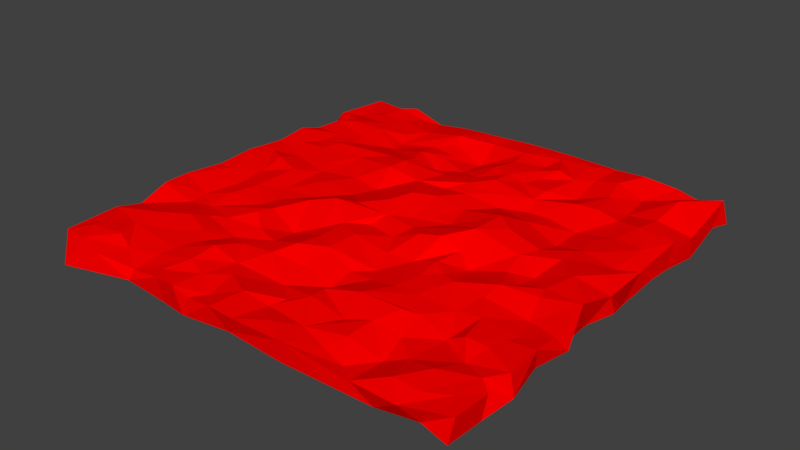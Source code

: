 # Source: landscape1.blend  (saved by Blender 2.77.0; exported with 4.5.12 LTS)
import bpy
from mathutils import Matrix  # noqa: F401  (used for matrix-valued properties, if any)

bpy.ops.wm.read_factory_settings(use_empty=True)
scene = bpy.context.scene
scene.name = 'Scene'

# ---- collections
col_collection_1 = bpy.data.collections.new('Collection 1'); scene.collection.children.link(col_collection_1)

# ---- materials (node trees are filled in below, after node groups)
mat_redmaterial = bpy.data.materials.new('RedMaterial')
mat_redmaterial.alpha_threshold = 0.0
mat_redmaterial.use_transparent_shadow = False
mat_redmaterial.diffuse_color = (1.0, 0.0, 0.0, 1.0)
mat_redmaterial.roughness = 0.5

# ---- material node trees

# ---- world
world_world = bpy.data.worlds.new('World'); scene.world = world_world
world_world.color = (0.05088, 0.05088, 0.05088)
world_world.use_sun_shadow = False
world_world.sun_shadow_jitter_overblur = 0.0
world_world.cycles.sampling_method = 'MANUAL'

# ---- meshes
me_cube_001 = bpy.data.meshes.new('Cube.001')
me_cube_001.from_pydata([(-0.9469, -1.006, -1.799), (-1.004, 0.9433, -1.66), (0.9954, -0.9729, -0.9628), (-0.9858, -0.1019, 1.07), (-0.9952, 0.7304, 0.9429), (-0.968, 0.9989, 0.7732), (-0.9745, 0.7507, -0.9827), (-0.9993, 0.6258, -0.7709), (-0.9924, 0.4189, -1.283), (-0.9405, 0.316, -0.8247), (-0.9868, 0.1832, -1.027), (-0.989, 0.005438, -0.9029), (-0.9999, -0.1877, -0.8155), (-0.9923, -0.3704, -1.268), (-1.002, -0.5272, -0.9837), (-0.9993, -0.6915, -1.318), (-0.9806, -0.8369, -0.8402), (0.9769, 0.9676, 1.442), (0.9966, 0.6475, 0.5329), (0.986, 0.5049, 1.22), (0.9933, 0.2267, 1.021), (0.9993, -0.0007133, 0.9984), (0.9747, -0.16, 1.688), (0.9722, -0.3406, 0.654), (0.9866, -0.4695, 1.001), (0.9922, -0.6306, 0.9213), (0.9359, -0.7128, 0.9071), (1.0, -0.7682, 0.8288), (1.003, -0.944, 1.084), (1.005, -0.6258, -1.188), (1.001, -0.2839, -0.9375), (1.001, 0.03037, -0.8637), (0.9971, 0.3227, -0.5551), (0.9966, 0.6566, -1.497), (0.9954, 0.9928, -1.007), (-0.7317, 1.007, 1.045), (-0.5373, 0.9611, 0.4971), (-0.1327, 1.003, 0.8099), (-0.01825, 1.0, 0.9719), (0.1984, 0.9958, 1.083), (0.4462, 0.9981, 0.9657), (0.6119, 0.9538, 1.599), (0.7541, 0.99, 0.9766), (0.8585, 0.9684, 0.7143), (0.8819, 0.9658, -0.6765), (0.5244, 0.9968, -1.192), (0.1001, 0.9696, -0.9576), (-0.04133, 0.9905, -1.348), (-0.1259, 0.973, -1.268), (-0.4259, 1.001, -0.1534), (-0.5211, 0.9912, -1.257), (0.8124, -1.003, 0.8516), (0.2762, -0.9855, 1.0), (0.04952, -0.9965, 1.091), (-0.07081, -0.9944, 1.146), (-0.7253, -0.9936, 0.9037), (-0.5618, -0.9767, -0.5955), (-0.369, -0.9622, -1.301), (0.5596, -0.983, -0.7498), (0.1623, -0.9176, 1.084), (-0.1978, -0.9844, 0.7901), (-0.2798, -0.9859, 1.22), (-0.3771, -0.9777, 1.112), (-0.8385, -0.9689, 1.368), (-0.9778, -0.9477, 1.019), (0.7304, -0.9179, 1.403), (0.5942, -0.9816, 0.4874), (0.5158, -0.9251, 0.3282), (0.3957, -0.8957, 0.6354), (-0.1535, -0.9189, 0.7454), (-0.4192, -0.9178, 1.007), (-0.5474, -0.9545, 0.3574), (-0.8959, -0.883, 1.453), (0.9319, -0.8513, 1.005), (0.8381, -0.9096, 1.092), (0.446, -0.8202, 1.113), (0.2672, -0.8544, 0.8132), (0.06904, -0.8295, 0.6918), (-0.5327, -0.837, 0.8276), (-0.6696, -0.8787, 0.7264), (-0.7559, -0.8484, 1.314), (-0.9039, -0.8071, 1.282), (0.7963, -0.7869, 1.211), (0.5983, -0.8064, 0.2016), (0.0939, -0.7613, 0.792), (-0.04382, -0.8475, 1.322), (-0.1821, -0.776, 0.9954), (-0.2674, -0.8547, 1.156), (-0.3624, -0.8148, 1.478), (-0.519, -0.7707, 0.9598), (0.6767, -0.7731, 0.7126), (0.3461, -0.729, 0.8123), (0.1704, -0.7105, 1.262), (-0.8063, -0.7391, 1.048), (0.8307, -0.6636, 0.5822), (0.5739, -0.6853, 0.7446), (0.446, -0.692, 1.202), (0.1546, -0.6291, 0.9835), (-0.004586, -0.6791, 0.4836), (-0.2432, -0.6923, 0.8325), (-0.363, -0.7006, 1.714), (-0.4849, -0.6947, 1.091), (-0.633, -0.6766, 0.9853), (-0.9811, -0.7015, 1.141), (0.8522, -0.5598, 0.965), (0.4994, -0.5892, 1.598), (-0.1714, -0.5796, 1.38), (-0.3335, -0.5812, 1.072), (-0.5239, -0.6104, 1.143), (-0.6741, -0.5533, 1.278), (-0.7848, -0.614, 1.215), (0.8575, -0.4764, 0.8237), (0.7569, -0.5649, 1.144), (0.5505, -0.5526, 1.147), (0.3046, -0.599, 1.626), (0.2176, -0.5678, 1.083), (0.1243, -0.5642, 0.2257), (-0.01456, -0.5475, 0.9175), (-0.4181, -0.5478, 0.7543), (-0.9712, -0.5817, 0.5962), (0.6823, -0.5671, 0.2029), (-0.1193, -0.4885, 1.823), (-0.2535, -0.4872, 1.059), (-0.6342, -0.4946, 0.9447), (0.4581, -0.4543, 1.28), (0.3606, -0.4668, 1.317), (0.2378, -0.4605, 0.8241), (0.1198, -0.4454, 0.606), (-0.365, -0.4544, 1.216), (-0.5498, -0.4574, 1.004), (-0.8244, -0.4297, 0.5024), (-0.9968, -0.4222, 1.345), (0.8887, -0.4188, 0.6749), (0.7188, -0.4116, 0.9132), (0.6131, -0.426, 0.697), (0.3766, -0.3409, 1.22), (0.1928, -0.3784, 0.5855), (-0.01899, -0.4148, 1.557), (-0.1126, -0.3611, 1.486), (-0.4386, -0.3934, 1.842), (-0.7241, -0.408, 0.5615), (0.6448, -0.3031, 1.021), (0.1556, -0.2686, 0.9967), (-0.2837, -0.3432, 0.3785), (-0.4396, -0.3097, 1.455), (-0.5394, -0.2727, 0.8915), (-0.8394, -0.3381, 0.515), (0.8391, -0.2939, 0.3524), (0.4988, -0.2926, 1.129), (0.4338, -0.2641, 1.079), (-0.01248, -0.2719, 1.553), (-0.195, -0.2753, 0.9268), (-0.7216, -0.2883, 1.013), (-1.018, -0.2824, 1.128), (0.8049, -0.1769, 1.066), (0.6559, -0.2149, 1.369), (0.3618, -0.2187, 1.278), (0.2735, -0.2507, 0.8822), (0.09424, -0.1626, 1.119), (-0.12, -0.2105, 1.413), (-0.5316, -0.1981, 0.7882), (0.7882, -0.1131, 1.062), (0.68, -0.1176, 0.6407), (0.445, -0.1276, 0.2248), (-0.04922, -0.1388, 1.117), (-0.2478, -0.1247, 2.256), (-0.3653, -0.1609, 1.593), (-0.6772, -0.167, 1.177), (-0.7884, -0.1826, 0.7083), (0.8432, -0.01348, 1.728), (0.5867, -0.07264, 0.6699), (0.369, -0.0774, 1.006), (0.2821, -0.08533, 1.959), (0.1957, -0.1221, 1.806), (-0.02921, -0.05425, 1.546), (-0.3997, -0.06574, 0.9429), (-0.5875, -0.09873, 0.7661), (-0.9118, -0.1224, 1.108), (0.1136, -0.06012, 1.288), (-0.7973, -0.0337, 0.8479), (0.6845, -0.02878, 0.4118), (0.568, 0.04003, 1.11), (-0.08629, 0.0328, 1.97), (-0.1768, -0.06702, 1.848), (-0.3143, 0.04811, 0.8217), (-0.4781, 0.04504, 1.175), (-0.8202, 0.01919, 0.8786), (-0.9817, 0.0659, 1.353), (0.9244, 0.08601, 1.531), (0.7866, 0.1445, 1.188), (0.7189, 0.1081, 1.179), (0.3452, 0.05096, 1.874), (0.1937, 0.08691, 0.9248), (0.1173, 0.08338, 1.173), (0.05543, 0.00949, 1.231), (-0.6841, 0.05912, 1.099), (-0.8058, 0.09775, 1.4), (0.605, 0.1261, 1.088), (0.4465, 0.1452, 1.768), (-0.05244, 0.1368, 2.054), (-0.2624, 0.15, 0.8553), (-0.5849, 0.1395, 0.823), (-0.777, 0.1978, 0.8091), (-0.9135, 0.158, 1.031), (0.9133, 0.1678, 1.171), (0.7357, 0.2304, 1.01), (0.3552, 0.2102, 1.896), (-0.4166, 0.1833, 0.8913), (-0.6178, 0.2139, 0.9864), (-0.9783, 0.2679, 1.003), (0.833, 0.2713, 1.29), (0.7004, 0.3404, 0.8379), (0.6028, 0.2534, 0.2646), (0.4226, 0.303, 1.003), (0.2469, 0.3622, 0.6593), (0.1559, 0.2237, 0.953), (0.03033, 0.2122, 1.646), (-0.3031, 0.2874, 1.971), (-0.4247, 0.2658, 1.305), (-0.5242, 0.2676, 0.9874), (-0.7467, 0.328, 1.094), (-0.8864, 0.3105, 1.031), (0.08269, 0.3373, 1.243), (-0.03334, 0.3321, 1.087), (-0.1525, 0.2992, 1.386), (-0.5347, 0.3405, 1.222), (0.9236, 0.3527, 1.442), (0.7869, 0.3958, 1.12), (0.4581, 0.4319, 0.3869), (0.04059, 0.4158, 1.485), (-0.292, 0.3785, 2.019), (-0.393, 0.4124, 1.633), (-0.7129, 0.4006, 1.3), (-0.8316, 0.3865, 0.8745), (-0.9829, 0.4284, 1.295), (0.7202, 0.4713, 0.9082), (0.601, 0.4011, 0.2827), (0.3496, 0.4362, 0.3088), (0.1929, 0.4307, 1.201), (-0.1225, 0.4512, 1.052), (-0.3094, 0.4733, 1.535), (-0.6664, 0.4686, 1.044), (0.8303, 0.5039, 1.587), (0.3182, 0.5159, 0.7894), (0.1205, 0.507, 1.621), (0.01065, 0.5087, 1.148), (-0.2083, 0.5009, 0.5974), (-0.3438, 0.5633, 1.352), (-0.4454, 0.5064, 1.065), (-0.6931, 0.5449, 1.114), (-0.8146, 0.5189, 0.8643), (-0.9762, 0.5295, 0.6442), (0.7155, 0.5435, 1.081), (0.6125, 0.561, 1.316), (0.5115, 0.5453, 1.361), (0.329, 0.5915, 1.105), (-0.9422, 0.6458, 0.9052), (0.1971, 0.6097, 0.9461), (0.1165, 0.6129, 1.389), (-0.1008, 0.5678, 0.5676), (-0.2433, 0.6063, 0.9086), (-0.5149, 0.5622, 0.6412), (-0.814, 0.646, 1.452), (0.7044, 0.6389, 0.7719), (0.4494, 0.6503, 0.5769), (0.226, 0.6978, 0.873), (0.03046, 0.6601, 1.384), (-0.2327, 0.6675, 0.7782), (-0.3603, 0.689, 0.8113), (-0.5271, 0.6501, 0.4771), (-0.565, 0.7202, 0.8235), (-0.6795, 0.6635, 1.243), (-0.8701, 0.7024, 1.141), (0.8471, 0.6238, 1.332), (0.5729, 0.7183, 1.094), (0.1806, 0.7463, 1.102), (0.05006, 0.7663, 1.129), (-0.284, 0.7505, 1.125), (-0.7206, 0.7478, 1.102), (0.8614, 0.7825, 2.056), (0.6819, 0.8122, 0.6704), (0.5412, 0.843, 1.372), (0.3675, 0.7648, 1.147), (0.2777, 0.7826, 1.499), (0.1739, 0.8229, 0.9026), (-0.1177, 0.7182, 0.02007), (-0.4874, 0.7991, 0.9908), (-0.8053, 0.8351, 1.026), (0.2021, 0.9202, 1.17), (-0.3037, 0.8117, 1.579), (-0.6795, 0.857, 0.7999), (0.4371, 0.8327, 1.021), (0.342, 0.9222, 1.273), (0.03572, 0.867, 1.249), (-0.1492, 0.8879, 0.9395), (-0.2559, 0.9487, 1.049), (-0.3766, 0.953, 1.023), (-0.6465, 0.9437, 0.6099), (-0.7967, 0.9609, 0.9967), (-0.9053, 0.7797, 0.7316), (-0.5869, -0.8762, -0.8287), (-0.5677, -0.9089, -0.8489), (-0.2216, -0.9937, -0.9522), (0.003077, -0.9742, -0.707), (0.2749, -0.9815, -0.9297), (0.36, -0.9412, -0.5355), (0.6925, -0.9728, -0.8976), (0.8715, -0.9521, -0.6157), (-0.8797, -0.9343, -1.85), (-0.4398, -0.9029, -0.8786), (-0.2434, -0.8764, -1.269), (-0.05421, -0.8949, -0.6837), (0.1634, -0.8988, -0.5789), (0.5361, -0.926, -0.7243), (-0.811, -0.8154, -1.25), (-0.3252, -0.8196, -1.371), (0.03204, -0.8492, -0.501), (0.2931, -0.8726, -0.7279), (0.4294, -0.8207, -0.8377), (0.5406, -0.8312, -1.072), (0.6684, -0.8359, -1.075), (0.7656, -0.865, -0.8112), (-0.5281, -0.7824, -1.278), (-0.4239, -0.7782, -1.071), (-0.174, -0.7997, -1.23), (0.01385, -0.7456, -0.992), (0.1671, -0.814, -0.1695), (0.5522, -0.7621, -1.345), (0.8604, -0.8241, -1.423), (0.9957, -0.7968, -1.146), (-0.8773, -0.7019, -0.969), (-0.7862, -0.7377, -0.9772), (-0.6665, -0.6924, -0.8001), (-0.2076, -0.6794, -0.7213), (0.1557, -0.6792, -0.791), (0.3132, -0.7481, -1.201), (0.5004, -0.677, -1.002), (0.7201, -0.7486, -1.057), (0.885, -0.687, -1.019), (-0.4915, -0.6987, -0.666), (-0.406, -0.6577, -0.7701), (-0.07359, -0.6683, -1.782), (0.65, -0.6421, -0.7012), (-0.8816, -0.6236, -0.7283), (-0.7524, -0.6145, -0.5215), (-0.6367, -0.6024, -1.067), (0.3446, -0.6515, -1.118), (0.8493, -0.6306, -0.713), (-0.8871, -0.5158, -0.632), (-0.4861, -0.5743, -0.7205), (-0.3674, -0.5685, -0.421), (-0.2788, -0.5963, -0.5736), (-0.03785, -0.5613, -1.551), (0.1062, -0.5731, -1.084), (0.3639, -0.5646, -1.434), (0.9391, -0.5527, -0.8526), (-0.8243, -0.472, -0.8414), (-0.4789, -0.49, -1.055), (-0.1438, -0.5185, -1.317), (0.1129, -0.4329, -0.4796), (0.1982, -0.5391, -0.7364), (0.7017, -0.544, -0.8175), (0.8026, -0.5352, -0.6698), (0.9758, -0.4573, -0.78), (-0.6532, -0.4779, -1.449), (-0.467, -0.4144, -1.554), (-0.3606, -0.4465, -0.8042), (-0.03139, -0.4672, -1.212), (0.2817, -0.426, -1.454), (0.4277, -0.4881, -1.395), (0.5599, -0.5287, -0.6237), (0.6066, -0.441, -0.4372), (0.8631, -0.4001, -1.051), (-0.7547, -0.3895, -0.694), (-0.3809, -0.3264, -1.292), (-0.2657, -0.3868, -0.9481), (-0.1337, -0.3699, -0.9225), (0.1053, -0.3668, -0.941), (-0.6868, -0.3567, -1.064), (-0.6326, -0.3042, -1.065), (-0.2185, -0.3051, -0.5794), (-0.05083, -0.2989, -0.5879), (0.2366, -0.3083, -1.195), (0.3564, -0.3313, -1.311), (0.5215, -0.3218, -0.6024), (0.7475, -0.3718, -1.59), (-0.8421, -0.3463, -0.4013), (-0.5268, -0.3153, -0.8959), (-0.4348, -0.2672, -1.524), (-0.3147, -0.2444, -0.9133), (0.2484, -0.2313, -0.9795), (0.3937, -0.23, -1.307), (0.5515, -0.269, -0.8619), (0.8482, -0.3429, -1.184), (-0.7519, -0.2333, -1.107), (-0.2161, -0.192, -1.111), (-0.09085, -0.2023, -0.942), (0.1075, -0.239, -1.295), (0.6224, -0.1931, -1.069), (0.8074, -0.2156, -0.4123), (0.9615, -0.2016, -0.9713), (-0.7011, -0.1333, -1.109), (-0.5914, -0.1906, -0.4767), (-0.1965, -0.1066, -0.8774), (0.1059, -0.166, -0.9674), (0.2296, -0.1096, -0.7915), (0.3992, -0.136, -1.135), (0.5168, -0.1486, -1.543), (0.7424, -0.1188, -0.4212), (-0.8353, -0.09061, -0.5171), (-0.4505, -0.1666, -0.7992), (-0.3808, -0.06661, -1.038), (0.002556, -0.06735, -0.6456), (0.1483, -0.0325, -1.279), (0.9424, -0.06967, -1.421), (-0.9141, -0.02956, -0.5486), (-0.7902, -0.01995, -0.9331), (-0.6872, -0.04762, -0.6933), (-0.5693, -0.02129, -1.194), (0.4015, -0.02683, -0.7559), (0.6321, -0.03395, -0.8986), (-0.8666, 0.05883, -0.6575), (-0.5644, 0.03587, -1.245), (-0.4128, 0.003866, -0.8763), (-0.2981, 0.1118, -1.286), (-0.2864, 0.02745, -0.8417), (-0.1712, 0.009276, -1.102), (0.02078, 0.01714, -1.031), (0.7668, -0.01793, -0.9423), (0.8685, 0.03323, -1.72), (-0.6347, 0.1037, -1.243), (0.1709, 0.07476, -0.7886), (0.2736, 0.03153, -0.9255), (0.3913, 0.07939, -0.8493), (0.5122, 0.02524, -1.008), (0.5992, 0.07765, -0.6627), (0.6765, 0.0534, -0.9802), (-0.8871, 0.1616, -1.131), (-0.7575, 0.1071, -1.253), (-0.555, 0.1521, -0.8681), (-0.2164, 0.1422, -1.131), (-0.1305, 0.106, -1.25), (-0.01112, 0.1953, -1.531), (0.06759, 0.1646, -1.796), (0.2271, 0.172, -0.553), (0.5441, 0.2179, -0.8298), (0.7763, 0.1484, -1.292), (0.9646, 0.1604, -1.685), (-0.8466, 0.2136, -1.251), (-0.6309, 0.2576, -0.5137), (-0.4577, 0.1832, -0.9192), (-0.3529, 0.1966, -1.3), (0.3927, 0.2305, -1.449), (0.6802, 0.1976, -0.7928), (-0.7758, 0.2936, -1.333), (-0.2804, 0.2482, -1.268), (-0.1752, 0.2409, -0.5063), (0.3461, 0.3173, -1.425), (0.6536, 0.2854, -0.6752), (0.7601, 0.2447, -1.083), (0.8667, 0.2787, -0.7533), (-0.4741, 0.3061, -1.256), (-0.2796, 0.345, -1.745), (-0.08476, 0.3078, -0.2279), (0.1372, 0.263, -1.075), (0.7461, 0.3578, -1.13), (0.8931, 0.3781, -0.8105), (-0.8627, 0.4176, -1.262), (-0.6672, 0.3536, -0.8426), (-0.4465, 0.3691, -1.385), (0.1992, 0.3633, -1.681), (0.4376, 0.4437, -0.8519), (0.581, 0.4168, -0.05903), (-0.7428, 0.4456, -0.6654), (-0.5247, 0.4399, -1.396), (-0.2058, 0.4161, -1.631), (-0.1326, 0.4551, -1.083), (-0.02966, 0.4466, -0.6613), (0.2255, 0.4441, -1.525), (0.3311, 0.4702, -0.797), (0.7243, 0.437, -0.9323), (0.8481, 0.4531, -0.7649), (0.9875, 0.4637, -0.9836), (-0.9264, 0.498, -1.479), (-0.7766, 0.5481, -1.288), (-0.6078, 0.5082, -1.008), (-0.3546, 0.5246, -0.9668), (0.1147, 0.478, -1.67), (0.3909, 0.5385, -0.8448), (0.5583, 0.5432, -1.316), (-0.886, 0.582, -1.028), (-0.6748, 0.5735, -0.8335), (-0.5707, 0.5975, -1.116), (-0.2169, 0.5654, -0.4483), (-0.1166, 0.5691, -0.4581), (-0.02959, 0.5673, -1.084), (0.299, 0.5453, -0.4322), (0.7394, 0.5609, -1.099), (0.9076, 0.5659, -1.453), (-0.8642, 0.6479, -1.265), (-0.5524, 0.6905, -1.066), (0.09511, 0.6589, -0.5286), (0.4481, 0.5896, -1.128), (0.5787, 0.6541, -1.084), (0.744, 0.6699, -1.26), (-0.688, 0.6834, -0.5462), (-0.4447, 0.6287, -1.188), (-0.3317, 0.6207, -0.9709), (-0.03699, 0.6794, -0.8582), (0.5151, 0.7148, -0.9615), (0.614, 0.701, -0.7904), (0.8606, 0.6687, -1.251), (-0.5809, 0.7556, -0.8286), (-0.1656, 0.7195, -0.6158), (0.1682, 0.7161, -0.4406), (0.2879, 0.6965, -0.6853), (0.9168, 0.7155, -1.504), (-0.8253, 0.7826, -1.417), (-0.6762, 0.81, -0.8624), (-0.5212, 0.848, -0.4977), (-0.4428, 0.8034, -0.715), (-0.304, 0.7845, -1.146), (-0.2209, 0.8177, -0.8546), (-0.07489, 0.8309, -1.479), (0.1759, 0.8356, -1.058), (0.4968, 0.8139, -1.443), (0.6784, 0.7768, -0.9267), (0.8452, 0.7948, -0.923), (-0.01004, 0.8432, -1.505), (0.2729, 0.8359, -1.583), (0.6727, 0.8544, -0.7108), (0.9861, 0.8706, -0.422), (-0.8439, 0.98, -0.6248), (-0.7488, 0.9129, -1.153), (-0.6693, 0.9781, -1.508), (-0.3827, 0.9365, -0.008229), (-0.2247, 0.9108, -0.7048), (0.2122, 0.9449, -1.027), (0.3959, 0.8977, -1.672), (0.5121, 0.9227, -1.46), (0.6111, 0.9135, -1.512), (0.7091, 0.9814, -1.029), (0.7608, 0.9003, -0.7991)], [], [(63, 64, 0), (130, 131, 119), (177, 3, 153), (177, 187, 3), (256, 272, 4), (299, 5, 4), (328, 329, 2), (329, 338, 29), (338, 355, 29), (372, 393, 30), (414, 429, 31), (460, 32, 447), (498, 511, 33), (511, 516, 33), (447, 20, 21, 31), (44, 34, 531), (18, 33, 531), (18, 19, 482), (19, 20, 482), (20, 447, 32), (414, 21, 22, 400), (21, 414, 31), (30, 23, 24, 363), (22, 30, 400), (26, 27, 329, 29), (24, 29, 363), (25, 26, 29), (103, 119, 14, 15), (27, 28, 329), (64, 16, 0), (64, 103, 16), (103, 15, 16), (234, 251, 7, 8), (119, 131, 14), (131, 13, 14), (3, 187, 11), (187, 10, 11), (209, 9, 10), (209, 234, 8), (4, 5, 1, 6), (251, 256, 7), (4, 6, 7), (519, 518, 534, 50), (522, 521, 535, 536), (519, 50, 535), (47, 46, 528), (529, 537, 538), (530, 541, 542), (1, 532, 517), (517, 532, 533), (519, 535, 520), (523, 522, 536, 48), (526, 525, 539, 540), (523, 48, 528), (528, 46, 524), (525, 538, 539), (514, 524, 529, 515), (526, 540, 530), (530, 542, 527), (542, 531, 527), (518, 519, 512), (512, 519, 520), (506, 500, 512, 520), (515, 529, 538), (526, 530, 527), (505, 517, 518), (510, 509, 525, 526), (506, 520, 521), (508, 523, 528), (508, 528, 514), (515, 525, 509), (504, 526, 527, 511), (493, 507, 521, 513), (511, 527, 516), (6, 517, 499), (499, 517, 505), (492, 491, 505, 500), (501, 508, 514), (496, 515, 509), (509, 510, 503), (7, 499, 490), (490, 499, 505), (495, 494, 513, 508), (493, 513, 494), (486, 485, 492, 506), (508, 501, 495), (501, 514, 496), (514, 515, 496), (503, 504, 497), (497, 504, 511), (491, 492, 485), (481, 497, 498, 482), (486, 506, 507), (495, 501, 487), (488, 496, 502), (8, 7, 483), (483, 484, 467), (473, 484, 491), (486, 493, 475), (493, 494, 476), (476, 494, 495), (495, 487, 477), (487, 496, 478), (479, 496, 488), (488, 489, 471), (480, 489, 497), (462, 469, 486, 475), (8, 483, 467), (468, 473, 485), (474, 486, 469), (468, 485, 474, 461), (479, 488, 471), (471, 480, 472), (481, 482, 466), (467, 473, 468), (463, 462, 475, 476), (470, 478, 471, 457), (463, 476, 477), (477, 487, 464), (465, 480, 481, 466), (471, 472, 445), (461, 469, 462, 455), (9, 467, 454), (467, 468, 454), (459, 465, 466, 460), (456, 462, 463), (457, 471, 452), (445, 472, 458), (458, 472, 465), (448, 10, 9, 454), (449, 448, 454, 468), (444, 464, 470, 457), (449, 461, 450), (461, 455, 451), (455, 462, 456), (442, 463, 464), (451, 455, 456, 440), (437, 10, 448), (439, 449, 450), (442, 441, 456, 463), (417, 416, 438, 430), (442, 464, 443), (446, 459, 460), (438, 449, 430), (449, 439, 430), (431, 443, 444), (444, 452, 433), (433, 452, 445), (435, 445, 453), (436, 453, 446), (11, 10, 437), (430, 439, 422), (439, 450, 423), (424, 440, 426), (441, 443, 427), (427, 443, 431), (431, 444, 432), (436, 446, 428), (429, 446, 447), (421, 438, 416), (417, 430, 422, 418), (411, 418, 422, 423), (423, 424, 425), (426, 441, 427), (420, 435, 436), (415, 416, 409), (409, 416, 417), (417, 418, 410), (412, 403, 426, 427), (423, 425, 411), (411, 425, 426), (407, 406, 419, 434), (427, 431, 413), (420, 436, 428), (401, 409, 417), (417, 410, 402), (410, 418, 411), (411, 426, 403), (412, 413, 404), (397, 404, 405, 390), (434, 420, 407), (420, 428, 408), (12, 11, 409), (410, 411, 403), (403, 412, 396), (391, 406, 407), (407, 408, 398), (408, 414, 400), (394, 401, 402), (410, 395, 389), (381, 380, 395, 396), (391, 407, 392), (392, 407, 398), (398, 399, 393), (386, 394, 378), (394, 402, 379), (379, 402, 387), (388, 389, 374), (389, 395, 380), (383, 382, 390, 391), (397, 390, 382), (368, 383, 384, 369), (393, 399, 400), (386, 378, 373), (387, 388, 374), (374, 380, 375), (381, 397, 377), (377, 397, 382), (516, 527, 531, 33), (365, 387, 374), (366, 374, 375), (375, 380, 376), (376, 381, 367), (367, 381, 377), (359, 377, 382), (368, 382, 383), (352, 367, 359, 353), (384, 385, 371), (385, 393, 372), (13, 386, 356), (356, 386, 373), (356, 373, 364), (378, 365, 357), (357, 365, 366), (358, 375, 376), (360, 359, 368), (371, 385, 361), (362, 385, 372), (344, 356, 364, 345), (360, 368, 354), (354, 368, 369), (370, 371, 361), (348, 356, 344), (339, 332, 345, 349), (349, 357, 350), (360, 354, 346), (347, 362, 355), (330, 343, 344, 331), (349, 350, 340), (340, 350, 351), (351, 358, 333), (341, 333, 352), (341, 352, 353), (353, 360, 334), (334, 360, 346), (346, 354, 370), (342, 370, 361), (15, 343, 330), (323, 340, 351, 333), (331, 344, 345), (334, 325, 341, 353), (338, 337, 342, 347), (336, 342, 337), (320, 319, 327, 337), (16, 15, 330), (332, 339, 322), (333, 341, 324), (335, 336, 318), (327, 336, 337), (330, 331, 314), (331, 332, 314), (332, 322, 300), (316, 324, 325), (316, 325, 326), (326, 335, 317), (318, 327, 319), (309, 301, 322, 323), (308, 16, 314), (300, 322, 301), (57, 309, 323, 315), (310, 324, 316, 311), (310, 315, 324), (313, 319, 320, 306), (316, 326, 312), (312, 326, 317), (318, 319, 313), (302, 310, 311), (311, 316, 303), (303, 316, 312), (307, 306, 320, 321), (56, 0, 308, 300), (321, 328, 307), (0, 16, 308), (304, 305, 313, 58), (56, 300, 301), (280, 42, 41, 281), (58, 313, 306), (294, 37, 295), (290, 297, 298), (17, 43, 279), (43, 42, 280), (263, 273, 279, 280), (291, 292, 282), (282, 292, 288), (296, 36, 286), (270, 286, 290), (18, 279, 273), (280, 281, 274), (274, 281, 291), (283, 284, 275), (276, 284, 293), (276, 293, 285), (285, 294, 277), (294, 289, 277), (278, 290, 287), (269, 268, 289, 286), (282, 283, 265), (265, 283, 275), (276, 285, 266), (285, 277, 267), (277, 289, 268), (258, 257, 265, 275), (278, 299, 272), (247, 260, 267, 268), (267, 277, 268), (268, 269, 261), (262, 278, 272), (273, 263, 252), (255, 282, 265), (259, 285, 260), (244, 243, 257, 258), (261, 269, 271), (271, 262, 249), (252, 263, 253), (264, 255, 243), (243, 255, 257), (236, 235, 252, 253), (258, 266, 245), (266, 259, 245), (259, 260, 246), (247, 261, 248), (261, 271, 249), (250, 249, 256), (237, 228, 254, 243), (239, 229, 245, 259), (231, 248, 241, 232), (241, 261, 249), (249, 250, 241), (226, 19, 242), (227, 242, 235), (227, 235, 236), (236, 254, 228), (237, 243, 214), (238, 244, 229), (229, 244, 245), (230, 246, 240), (240, 248, 231), (233, 232, 241, 250), (222, 214, 238, 229), (213, 228, 237), (213, 237, 214), (205, 211, 236, 212), (229, 239, 224), (224, 239, 230), (225, 231, 232), (220, 232, 233), (217, 230, 225, 218), (202, 208, 220, 221), (220, 233, 221), (20, 226, 204), (204, 226, 210), (210, 211, 205), (216, 223, 224), (219, 225, 208), (208, 225, 220), (198, 197, 212, 213), (204, 210, 205), (205, 212, 197), (201, 207, 218, 219), (198, 213, 206), (199, 216, 224), (224, 217, 200), (192, 191, 206, 215), (203, 202, 209), (189, 205, 190), (198, 206, 191), (182, 199, 200, 183), (193, 215, 216), (201, 208, 202), (196, 202, 203), (21, 20, 188), (190, 197, 181), (197, 198, 181), (194, 199, 182), (185, 184, 200, 207), (194, 178, 192, 193), (207, 201, 185), (186, 196, 203), (169, 190, 180), (181, 198, 191), (163, 181, 191, 171), (195, 196, 179), (179, 196, 186), (161, 169, 180), (180, 181, 170), (170, 181, 163), (172, 191, 178, 173), (179, 186, 187, 177), (194, 182, 174), (165, 184, 175), (175, 184, 185), (167, 195, 179, 168), (22, 21, 169), (161, 180, 162), (162, 180, 170), (165, 175, 166), (166, 175, 176, 160), (161, 162, 155), (162, 170, 155), (171, 172, 157), (164, 174, 159), (147, 23, 22, 154), (160, 176, 167), (152, 145, 160, 167), (155, 163, 148), (149, 163, 156), (173, 158, 142), (158, 164, 150), (150, 164, 159), (159, 165, 151), (147, 154, 155, 141), (167, 168, 152), (168, 177, 153), (143, 151, 166, 144), (141, 155, 148), (149, 156, 135), (135, 156, 157), (157, 173, 142), (125, 135, 157, 126), (144, 160, 145), (132, 23, 147), (133, 147, 141), (136, 142, 150), (145, 152, 140), (140, 152, 146), (132, 147, 133), (133, 141, 134), (134, 148, 124), (148, 135, 124), (112, 104, 111, 133), (128, 144, 139), (139, 144, 129), (129, 144, 140), (140, 146, 130), (111, 132, 133), (137, 138, 121), (138, 143, 122), (122, 143, 128), (128, 139, 129), (129, 140, 123), (114, 113, 124, 125), (113, 134, 124), (114, 125, 126, 115), (116, 115, 126, 127), (116, 127, 137, 117), (109, 140, 130, 119), (121, 122, 106), (118, 128, 129), (123, 140, 109), (109, 108, 118, 123), (25, 24, 111), (105, 113, 114), (117, 121, 106), (106, 122, 107), (122, 118, 107), (95, 113, 105, 96), (109, 119, 110), (104, 112, 94), (94, 112, 120), (120, 113, 95), (100, 107, 118, 101), (115, 116, 97), (116, 117, 98), (99, 106, 107), (88, 87, 99, 100), (101, 118, 108), (108, 109, 102), (109, 110, 102), (110, 119, 103), (94, 120, 90), (90, 120, 95), (91, 114, 97), (101, 108, 102), (102, 110, 93), (26, 94, 82), (83, 95, 96), (84, 92, 98), (86, 98, 99), (89, 88, 100, 101), (74, 73, 26, 82), (101, 102, 89), (76, 75, 96, 91), (83, 96, 75), (77, 76, 92, 84), (91, 92, 76), (65, 90, 83, 66), (77, 84, 85), (79, 89, 93), (28, 27, 73), (82, 90, 65), (71, 70, 88, 78), (83, 75, 67), (68, 75, 76), (61, 60, 69, 87), (59, 77, 53), (53, 77, 85), (293, 288, 39, 38), (62, 87, 70), (80, 72, 63), (73, 74, 51), (74, 65, 51), (52, 67, 68), (68, 59, 52), (53, 85, 54), (85, 69, 54), (70, 71, 62), (79, 63, 55), (292, 40, 39), (535, 49, 48, 536), (297, 36, 35), (298, 5, 299), (533, 532, 534), (28, 51, 307, 2), (542, 541, 44), (306, 51, 66, 58), (51, 306, 307), (61, 62, 57, 302), (66, 52, 58), (52, 304, 58), (52, 303, 304), (52, 53, 303), (53, 54, 303), (54, 302, 303), (60, 61, 302), (56, 55, 63, 0), (62, 71, 56), (71, 55, 56), (50, 36, 296, 49), (5, 532, 1), (5, 298, 532), (35, 534, 532), (35, 36, 534), (36, 50, 534), (296, 37, 48, 49), (48, 37, 38, 47), (45, 40, 41, 541), (38, 39, 46), (42, 43, 44, 541), (44, 43, 17, 34), (72, 81, 64), (64, 81, 103), (131, 146, 153), (187, 203, 209), (209, 221, 234), (234, 250, 251), (272, 299, 4), (307, 328, 2), (29, 355, 363), (363, 372, 30), (393, 400, 30), (31, 429, 447), (460, 466, 32), (32, 466, 482), (482, 498, 33), (34, 17, 531), (17, 18, 531), (33, 18, 482), (482, 20, 32), (22, 23, 30), (24, 25, 29), (329, 28, 2), (131, 153, 13), (13, 153, 12), (153, 3, 12), (12, 3, 11), (187, 209, 10), (9, 209, 8), (256, 4, 7), (518, 533, 534), (528, 48, 47), (524, 46, 537), (529, 524, 537), (530, 540, 541), (531, 542, 44), (6, 1, 517), (518, 517, 533), (521, 520, 535), (521, 522, 513), (513, 522, 523), (514, 528, 524), (515, 538, 525), (505, 518, 512), (507, 506, 521), (513, 523, 508), (504, 510, 526), (499, 7, 6), (500, 505, 512), (502, 496, 509), (503, 502, 509), (504, 503, 510), (484, 490, 505), (484, 505, 491), (492, 500, 506), (489, 502, 503), (489, 503, 497), (498, 497, 511), (483, 7, 490), (483, 490, 484), (486, 507, 493), (487, 501, 496), (488, 502, 489), (473, 467, 484), (473, 491, 485), (474, 485, 486), (475, 493, 476), (477, 476, 495), (478, 496, 479), (471, 489, 480), (481, 480, 497), (470, 487, 478), (478, 479, 471), (9, 8, 467), (461, 474, 469), (464, 487, 470), (465, 472, 480), (449, 468, 461), (463, 477, 464), (452, 471, 445), (459, 458, 465), (450, 461, 451), (444, 457, 452), (453, 445, 458), (453, 458, 459), (438, 448, 449), (441, 440, 456), (443, 464, 444), (446, 453, 459), (447, 446, 460), (437, 448, 438), (450, 451, 424), (424, 451, 440), (443, 441, 442), (432, 444, 433), (434, 433, 445), (434, 445, 435), (436, 435, 453), (421, 11, 437), (421, 437, 438), (422, 439, 423), (423, 450, 424), (425, 424, 426), (426, 440, 441), (428, 446, 429), (415, 11, 421), (415, 421, 416), (413, 431, 432), (419, 432, 433), (419, 433, 434), (420, 434, 435), (412, 427, 413), (405, 413, 432), (405, 432, 419), (428, 429, 414), (409, 11, 415), (401, 417, 402), (405, 404, 413), (406, 405, 419), (408, 407, 420), (408, 428, 414), (394, 409, 401), (395, 410, 403), (395, 403, 396), (397, 396, 412), (397, 412, 404), (390, 405, 406), (398, 408, 399), (386, 12, 409), (386, 409, 394), (387, 402, 410), (388, 387, 410), (388, 410, 389), (391, 390, 406), (399, 408, 400), (13, 12, 386), (378, 394, 379), (374, 389, 380), (381, 396, 397), (384, 391, 392), (385, 392, 398), (385, 398, 393), (387, 378, 379), (376, 380, 381), (384, 383, 391), (385, 384, 392), (364, 373, 378), (365, 378, 387), (366, 365, 374), (359, 367, 377), (359, 382, 368), (369, 384, 370), (370, 384, 371), (356, 14, 13), (364, 378, 357), (358, 366, 375), (358, 376, 367), (361, 385, 362), (363, 362, 372), (348, 14, 356), (349, 364, 357), (350, 357, 366), (350, 366, 351), (351, 366, 358), (352, 358, 367), (353, 359, 360), (362, 363, 355), (343, 14, 348), (343, 348, 344), (345, 364, 349), (333, 358, 352), (354, 369, 370), (361, 362, 347), (15, 14, 343), (339, 349, 340), (336, 346, 370), (336, 370, 342), (342, 361, 347), (338, 347, 355), (332, 331, 345), (323, 339, 340), (335, 334, 346), (336, 335, 346), (322, 339, 323), (315, 323, 333), (315, 333, 324), (325, 324, 341), (326, 325, 334), (326, 334, 335), (327, 318, 336), (328, 337, 338), (328, 338, 329), (314, 16, 330), (314, 332, 300), (318, 317, 335), (321, 320, 337), (321, 337, 328), (308, 314, 300), (57, 315, 310), (317, 318, 313), (56, 301, 309), (302, 57, 310), (304, 312, 317), (305, 304, 317), (305, 317, 313), (57, 56, 309), (302, 311, 303), (303, 312, 304), (289, 294, 295), (289, 295, 296), (286, 36, 297), (286, 297, 290), (287, 298, 299), (18, 17, 279), (279, 43, 280), (283, 282, 288), (283, 288, 284), (284, 288, 293), (285, 293, 294), (289, 296, 286), (287, 290, 298), (276, 275, 284), (278, 270, 290), (299, 278, 287), (263, 280, 274), (264, 274, 291), (264, 291, 282), (266, 275, 276), (269, 286, 270), (271, 270, 278), (258, 275, 266), (259, 266, 285), (260, 285, 267), (269, 270, 271), (262, 271, 278), (262, 272, 256), (253, 263, 274), (254, 253, 274), (254, 274, 264), (255, 264, 282), (255, 265, 257), (247, 268, 261), (256, 249, 262), (19, 18, 273), (242, 19, 273), (242, 273, 252), (254, 264, 243), (244, 258, 245), (247, 246, 260), (251, 250, 256), (235, 242, 252), (236, 253, 254), (238, 243, 244), (239, 259, 246), (240, 246, 247), (240, 247, 248), (248, 261, 241), (20, 19, 226), (227, 226, 242), (214, 243, 238), (230, 239, 246), (231, 230, 240), (233, 250, 234), (211, 227, 236), (213, 236, 228), (223, 222, 229), (223, 229, 224), (225, 230, 231), (221, 233, 234), (210, 226, 227), (211, 210, 227), (213, 212, 236), (206, 213, 214), (215, 214, 222), (216, 222, 223), (224, 230, 217), (219, 218, 225), (220, 225, 232), (206, 214, 215), (215, 222, 216), (207, 217, 218), (202, 221, 209), (189, 204, 205), (200, 199, 224), (200, 217, 207), (201, 219, 208), (188, 20, 204), (188, 204, 189), (190, 205, 197), (192, 215, 193), (194, 193, 216), (194, 216, 199), (195, 201, 202), (196, 195, 202), (169, 188, 189), (169, 189, 190), (180, 190, 181), (183, 200, 184), (187, 186, 203), (21, 188, 169), (191, 192, 178), (165, 183, 184), (176, 185, 201), (176, 201, 195), (172, 171, 191), (174, 178, 194), (174, 182, 183), (176, 175, 185), (22, 169, 161), (158, 178, 174), (158, 174, 164), (165, 174, 183), (167, 176, 195), (154, 22, 161), (154, 161, 155), (155, 170, 163), (156, 163, 171), (156, 171, 157), (157, 172, 173), (158, 173, 178), (159, 174, 165), (168, 179, 177), (148, 163, 149), (150, 142, 158), (151, 165, 166), (144, 166, 160), (138, 150, 159), (138, 159, 151), (146, 152, 168), (146, 168, 153), (134, 141, 148), (135, 148, 149), (136, 157, 142), (137, 136, 150), (138, 137, 150), (144, 145, 140), (24, 23, 132), (125, 124, 135), (126, 157, 136), (127, 136, 137), (138, 151, 143), (128, 143, 144), (131, 130, 146), (24, 132, 111), (120, 133, 134), (126, 136, 127), (122, 121, 138), (112, 133, 120), (113, 120, 134), (117, 137, 121), (118, 122, 128), (118, 129, 123), (104, 25, 111), (94, 25, 104), (96, 105, 114), (97, 114, 115), (97, 116, 98), (98, 117, 106), (100, 99, 107), (26, 25, 94), (91, 96, 114), (92, 91, 97), (92, 97, 98), (98, 106, 99), (93, 110, 103), (82, 94, 90), (83, 90, 95), (85, 84, 98), (85, 98, 86), (87, 86, 99), (89, 102, 93), (81, 93, 103), (73, 27, 26), (78, 88, 89), (79, 78, 89), (80, 79, 93), (81, 80, 93), (65, 74, 82), (66, 83, 67), (67, 75, 68), (59, 76, 77), (69, 85, 86), (69, 86, 87), (70, 87, 88), (72, 80, 81), (59, 68, 76), (61, 87, 62), (71, 78, 79), (63, 79, 80), (64, 63, 72), (51, 28, 73), (51, 65, 66), (52, 66, 67), (52, 59, 53), (54, 69, 60), (55, 71, 79), (41, 40, 281), (281, 40, 291), (292, 291, 40), (292, 39, 288), (293, 38, 294), (294, 38, 37), (295, 37, 296), (297, 35, 298), (535, 50, 49), (537, 46, 45), (538, 537, 45), (538, 45, 539), (540, 539, 45), (540, 45, 541), (54, 60, 302), (57, 62, 56), (298, 35, 532), (47, 38, 46), (46, 39, 45), (39, 40, 45), (41, 42, 541)])
me_cube_001.materials.append(mat_redmaterial)
me_cube_001.use_remesh_preserve_volume = False
me_cube_001.use_remesh_preserve_attributes = False
me_cube_001.use_mirror_vertex_groups = False
me_cube_001.update()

# ---- objects
ob_cube = bpy.data.objects.new('Cube', me_cube_001)

# ---- transforms, parenting, visibility, modifiers, constraints
ob_cube.location = (0.0, 0.0, -3.348)
ob_cube.scale = (44.83, 44.83, 2.119)
ob_cube.lineart.crease_threshold = 0.0

# ---- collection membership
col_collection_1.objects.link(ob_cube)

# ---- scene / render settings (as saved in the file)
scene.frame_start = 1; scene.frame_end = 250; scene.frame_set(1)
scene.render.engine = 'BLENDER_EEVEE_NEXT'
scene.render.resolution_percentage = 50
scene.render.dither_intensity = 0.0
scene.cycles.use_denoising = False
scene.cycles.samples = 128
scene.cycles.sampling_pattern = 'TABULATED_SOBOL'
scene.cycles.light_sampling_threshold = 0.0
scene.cycles.use_adaptive_sampling = False
scene.cycles.use_light_tree = False
scene.cycles.blur_glossy = 0.0
scene.cycles.sample_clamp_indirect = 0.0
scene.view_settings.view_transform = 'Standard'
bpy.context.view_layer.update()

# ---- added for rendering (the .blend has no active camera and no usable light): camera, sun
cam_auto = bpy.data.cameras.new('AutoCamera')
cam_auto.lens = 50.0
cam_auto.sensor_width = 36.0
cam_auto.clip_end = 2081.73
ob_auto_camera = bpy.data.objects.new('AutoCamera', cam_auto)
scene.collection.objects.link(ob_auto_camera)
ob_auto_camera.location = (118.328, -142.301, 91.9768)
ob_auto_camera.rotation_euler = (1.09748, -7.21219e-08, 0.694738)
scene.camera = ob_auto_camera
light_auto_sun = bpy.data.lights.new('AutoSun', 'SUN')
light_auto_sun.energy = 3.0
light_auto_sun.angle = 0.0523599
ob_auto_sun = bpy.data.objects.new('AutoSun', light_auto_sun)
scene.collection.objects.link(ob_auto_sun)
ob_auto_sun.rotation_euler = (0.872665, 0.174533, 0.523599)
bpy.context.view_layer.update()
